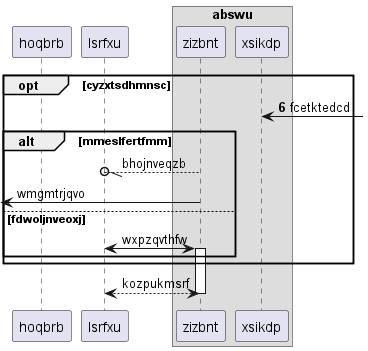

The diagram above was rendered by PlantUML. Its source (embedded in the PNG):
@startuml
participant hoqbrb as 0
participant lsrfxu as 1
box "abswu"
participant zizbnt as 2
participant xsikdp as 3
end box
autonumber 6 6
opt cyzxtsdhmnsc
3 <-] : fcetktedcd
autonumber stop
alt mmeslfertfmm
2 --//o 1: bhojnveqzb
 [<- 2: wmgmtrjqvo
else fdwoljnveoxj
1 <-> 2++ : wxpzqvthfw
end
end
return kozpukmsrf
@enduml